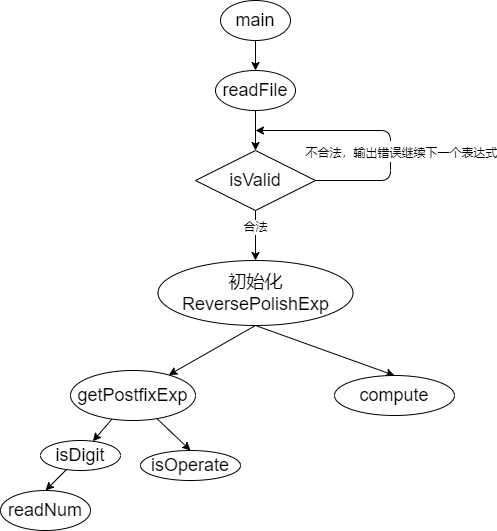

The diagram above was exported from draw.io. Its source (the exported page's mxGraphModel, read from the mxfile embedded in the PNG):
<mxGraphModel dx="551" dy="555" grid="1" gridSize="10" guides="1" tooltips="1" connect="1" arrows="1" fold="1" page="1" pageScale="1" pageWidth="827" pageHeight="1169" math="0" shadow="0">
  <root>
    <mxCell id="0" />
    <mxCell id="1" parent="0" />
    <mxCell id="2" style="edgeStyle=none;html=1;entryX=0.5;entryY=0;entryDx=0;entryDy=0;fontSize=18;" edge="1" parent="1" source="3" target="5">
      <mxGeometry relative="1" as="geometry" />
    </mxCell>
    <mxCell id="3" value="&lt;font style=&quot;font-size: 18px&quot;&gt;main&lt;/font&gt;" style="ellipse;whiteSpace=wrap;html=1;" vertex="1" parent="1">
      <mxGeometry x="240" y="60" width="70" height="40" as="geometry" />
    </mxCell>
    <mxCell id="4" style="edgeStyle=none;html=1;fontSize=18;entryX=0.5;entryY=0;entryDx=0;entryDy=0;" edge="1" parent="1" source="5" target="15">
      <mxGeometry relative="1" as="geometry">
        <mxPoint x="276.9286230725079" y="200.0018075377775" as="targetPoint" />
      </mxGeometry>
    </mxCell>
    <mxCell id="5" value="&lt;font style=&quot;font-size: 18px&quot;&gt;readFile&lt;/font&gt;" style="ellipse;whiteSpace=wrap;html=1;" vertex="1" parent="1">
      <mxGeometry x="235" y="130" width="80" height="40" as="geometry" />
    </mxCell>
    <mxCell id="16" style="edgeStyle=none;html=1;fontSize=18;" edge="1" parent="1" source="15">
      <mxGeometry relative="1" as="geometry">
        <mxPoint x="275" y="190" as="targetPoint" />
        <Array as="points">
          <mxPoint x="410" y="240" />
          <mxPoint x="410" y="190" />
        </Array>
      </mxGeometry>
    </mxCell>
    <mxCell id="19" value="&lt;font style=&quot;font-size: 12px&quot;&gt;不合法，输出错误继续下一个表达式&lt;/font&gt;" style="edgeLabel;html=1;align=center;verticalAlign=middle;resizable=0;points=[];fontSize=18;" vertex="1" connectable="0" parent="16">
      <mxGeometry x="-0.1323" y="-3" relative="1" as="geometry">
        <mxPoint x="7" y="8" as="offset" />
      </mxGeometry>
    </mxCell>
    <mxCell id="21" style="edgeStyle=none;html=1;fontSize=12;exitX=0.5;exitY=1;exitDx=0;exitDy=0;" edge="1" parent="1" source="26" target="20">
      <mxGeometry relative="1" as="geometry" />
    </mxCell>
    <mxCell id="24" style="edgeStyle=none;html=1;entryX=0.5;entryY=0;entryDx=0;entryDy=0;fontSize=12;exitX=0.5;exitY=1;exitDx=0;exitDy=0;" edge="1" parent="1" source="26" target="23">
      <mxGeometry relative="1" as="geometry" />
    </mxCell>
    <mxCell id="25" style="edgeStyle=none;html=1;fontSize=12;entryX=0.5;entryY=0;entryDx=0;entryDy=0;" edge="1" parent="1" source="15" target="26">
      <mxGeometry relative="1" as="geometry">
        <mxPoint x="275" y="300" as="targetPoint" />
      </mxGeometry>
    </mxCell>
    <mxCell id="28" value="合法" style="edgeLabel;html=1;align=center;verticalAlign=middle;resizable=0;points=[];fontSize=12;" vertex="1" connectable="0" parent="25">
      <mxGeometry x="-0.3783" y="-1" relative="1" as="geometry">
        <mxPoint as="offset" />
      </mxGeometry>
    </mxCell>
    <mxCell id="15" value="&lt;font style=&quot;font-size: 18px&quot;&gt;isValid&lt;/font&gt;" style="rhombus;whiteSpace=wrap;html=1;" vertex="1" parent="1">
      <mxGeometry x="215" y="210" width="120" height="60" as="geometry" />
    </mxCell>
    <mxCell id="31" style="edgeStyle=none;html=1;fontSize=12;" edge="1" parent="1" source="20" target="30">
      <mxGeometry relative="1" as="geometry" />
    </mxCell>
    <mxCell id="34" style="edgeStyle=none;html=1;entryX=0.5;entryY=0;entryDx=0;entryDy=0;fontSize=12;" edge="1" parent="1" source="20" target="33">
      <mxGeometry relative="1" as="geometry" />
    </mxCell>
    <mxCell id="20" value="&lt;font style=&quot;font-size: 18px&quot;&gt;getPostfixExp&lt;/font&gt;" style="ellipse;whiteSpace=wrap;html=1;" vertex="1" parent="1">
      <mxGeometry x="90" y="430" width="125" height="50" as="geometry" />
    </mxCell>
    <mxCell id="23" value="&lt;font style=&quot;font-size: 18px&quot;&gt;compute&lt;/font&gt;" style="ellipse;whiteSpace=wrap;html=1;" vertex="1" parent="1">
      <mxGeometry x="354" y="435" width="120" height="40" as="geometry" />
    </mxCell>
    <mxCell id="26" value="&lt;span style=&quot;font-size: 18px&quot;&gt;初始化&lt;/span&gt;&lt;br&gt;&lt;span style=&quot;font-size: 18px&quot;&gt;ReversePolishExp&lt;/span&gt;" style="ellipse;whiteSpace=wrap;html=1;" vertex="1" parent="1">
      <mxGeometry x="177.5" y="320" width="195" height="65" as="geometry" />
    </mxCell>
    <mxCell id="29" value="&lt;font style=&quot;font-size: 18px&quot;&gt;readNum&lt;/font&gt;" style="ellipse;whiteSpace=wrap;html=1;" vertex="1" parent="1">
      <mxGeometry x="20" y="550" width="90" height="40" as="geometry" />
    </mxCell>
    <mxCell id="32" style="edgeStyle=none;html=1;entryX=0.5;entryY=0;entryDx=0;entryDy=0;fontSize=12;" edge="1" parent="1" source="30" target="29">
      <mxGeometry relative="1" as="geometry" />
    </mxCell>
    <mxCell id="30" value="&lt;font style=&quot;font-size: 18px&quot;&gt;isDigit&lt;/font&gt;" style="ellipse;whiteSpace=wrap;html=1;" vertex="1" parent="1">
      <mxGeometry x="60" y="500" width="80" height="30" as="geometry" />
    </mxCell>
    <mxCell id="33" value="&lt;font style=&quot;font-size: 18px&quot;&gt;isOperate&lt;/font&gt;" style="ellipse;whiteSpace=wrap;html=1;" vertex="1" parent="1">
      <mxGeometry x="160" y="510" width="100" height="30" as="geometry" />
    </mxCell>
  </root>
</mxGraphModel>